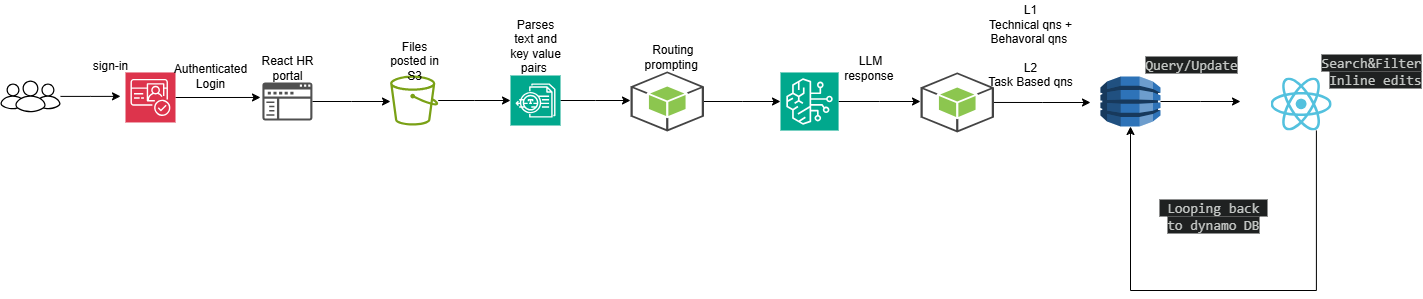

The diagram above was exported from draw.io. Its source (the exported page's mxGraphModel, read from the mxfile embedded in the PNG):
<mxGraphModel dx="1426" dy="841" grid="1" gridSize="10" guides="1" tooltips="1" connect="1" arrows="1" fold="1" page="1" pageScale="1" pageWidth="827" pageHeight="1169" math="0" shadow="0">
  <root>
    <mxCell id="0" />
    <mxCell id="1" parent="0" />
    <mxCell id="iVTI72LLpmXeam5GTbNT-59" style="edgeStyle=orthogonalEdgeStyle;rounded=0;orthogonalLoop=1;jettySize=auto;html=1;" edge="1" parent="1" source="iVTI72LLpmXeam5GTbNT-10">
      <mxGeometry relative="1" as="geometry">
        <mxPoint x="130" y="95.86000000000001" as="targetPoint" />
      </mxGeometry>
    </mxCell>
    <mxCell id="iVTI72LLpmXeam5GTbNT-10" value="" style="sketch=0;verticalLabelPosition=bottom;sketch=0;aspect=fixed;html=1;verticalAlign=top;strokeColor=none;fillColor=#000000;align=center;outlineConnect=0;pointerEvents=1;shape=mxgraph.citrix2.users;" vertex="1" parent="1">
      <mxGeometry x="10" y="80" width="60" height="31.72" as="geometry" />
    </mxCell>
    <mxCell id="iVTI72LLpmXeam5GTbNT-13" value="sign-in" style="text;strokeColor=none;align=center;fillColor=none;html=1;verticalAlign=middle;whiteSpace=wrap;rounded=0;" vertex="1" parent="1">
      <mxGeometry x="90" y="50" width="60" height="30" as="geometry" />
    </mxCell>
    <mxCell id="iVTI72LLpmXeam5GTbNT-68" style="edgeStyle=orthogonalEdgeStyle;rounded=0;orthogonalLoop=1;jettySize=auto;html=1;" edge="1" parent="1" source="iVTI72LLpmXeam5GTbNT-14">
      <mxGeometry relative="1" as="geometry">
        <mxPoint x="270" y="96.96000000000004" as="targetPoint" />
      </mxGeometry>
    </mxCell>
    <mxCell id="iVTI72LLpmXeam5GTbNT-14" value="" style="sketch=0;points=[[0,0,0],[0.25,0,0],[0.5,0,0],[0.75,0,0],[1,0,0],[0,1,0],[0.25,1,0],[0.5,1,0],[0.75,1,0],[1,1,0],[0,0.25,0],[0,0.5,0],[0,0.75,0],[1,0.25,0],[1,0.5,0],[1,0.75,0]];outlineConnect=0;fontColor=#232F3E;fillColor=#DD344C;strokeColor=#ffffff;dashed=0;verticalLabelPosition=bottom;verticalAlign=top;align=center;html=1;fontSize=12;fontStyle=0;aspect=fixed;shape=mxgraph.aws4.resourceIcon;resIcon=mxgraph.aws4.cognito;" vertex="1" parent="1">
      <mxGeometry x="135" y="71.96000000000001" width="50" height="50" as="geometry" />
    </mxCell>
    <mxCell id="iVTI72LLpmXeam5GTbNT-62" style="edgeStyle=orthogonalEdgeStyle;rounded=0;orthogonalLoop=1;jettySize=auto;html=1;exitX=1;exitY=0.5;exitDx=0;exitDy=0;exitPerimeter=0;" edge="1" parent="1" source="iVTI72LLpmXeam5GTbNT-19">
      <mxGeometry relative="1" as="geometry">
        <mxPoint x="400" y="101" as="targetPoint" />
      </mxGeometry>
    </mxCell>
    <mxCell id="iVTI72LLpmXeam5GTbNT-19" value="" style="sketch=0;pointerEvents=1;shadow=0;dashed=0;html=1;strokeColor=none;labelPosition=center;verticalLabelPosition=bottom;verticalAlign=top;align=center;fillColor=#505050;shape=mxgraph.mscae.intune.company_portal" vertex="1" parent="1">
      <mxGeometry x="271.92" y="82" width="50" height="38" as="geometry" />
    </mxCell>
    <mxCell id="iVTI72LLpmXeam5GTbNT-20" value="React HR portal" style="text;strokeColor=none;align=center;fillColor=none;html=1;verticalAlign=middle;whiteSpace=wrap;rounded=0;" vertex="1" parent="1">
      <mxGeometry x="266.92" y="52" width="60" height="30" as="geometry" />
    </mxCell>
    <mxCell id="iVTI72LLpmXeam5GTbNT-21" value="Authenticated Login" style="text;strokeColor=none;align=center;fillColor=none;html=1;verticalAlign=middle;whiteSpace=wrap;rounded=0;" vertex="1" parent="1">
      <mxGeometry x="190" y="60" width="60" height="30" as="geometry" />
    </mxCell>
    <mxCell id="iVTI72LLpmXeam5GTbNT-63" style="edgeStyle=orthogonalEdgeStyle;rounded=0;orthogonalLoop=1;jettySize=auto;html=1;" edge="1" parent="1" source="iVTI72LLpmXeam5GTbNT-28">
      <mxGeometry relative="1" as="geometry">
        <mxPoint x="520" y="100" as="targetPoint" />
      </mxGeometry>
    </mxCell>
    <mxCell id="iVTI72LLpmXeam5GTbNT-28" value="" style="sketch=0;outlineConnect=0;fontColor=#232F3E;gradientColor=none;fillColor=#7AA116;strokeColor=none;dashed=0;verticalLabelPosition=bottom;verticalAlign=top;align=center;html=1;fontSize=12;fontStyle=0;aspect=fixed;pointerEvents=1;shape=mxgraph.aws4.bucket;" vertex="1" parent="1">
      <mxGeometry x="399.63000000000005" y="75" width="48.08" height="50" as="geometry" />
    </mxCell>
    <mxCell id="iVTI72LLpmXeam5GTbNT-29" value="Files posted in S3" style="text;strokeColor=none;align=center;fillColor=none;html=1;verticalAlign=middle;whiteSpace=wrap;rounded=0;" vertex="1" parent="1">
      <mxGeometry x="393.66999999999996" y="45" width="60" height="30" as="geometry" />
    </mxCell>
    <mxCell id="iVTI72LLpmXeam5GTbNT-64" style="edgeStyle=orthogonalEdgeStyle;rounded=0;orthogonalLoop=1;jettySize=auto;html=1;" edge="1" parent="1" source="iVTI72LLpmXeam5GTbNT-31">
      <mxGeometry relative="1" as="geometry">
        <mxPoint x="640" y="100" as="targetPoint" />
      </mxGeometry>
    </mxCell>
    <mxCell id="iVTI72LLpmXeam5GTbNT-31" value="" style="sketch=0;points=[[0,0,0],[0.25,0,0],[0.5,0,0],[0.75,0,0],[1,0,0],[0,1,0],[0.25,1,0],[0.5,1,0],[0.75,1,0],[1,1,0],[0,0.25,0],[0,0.5,0],[0,0.75,0],[1,0.25,0],[1,0.5,0],[1,0.75,0]];outlineConnect=0;fontColor=#232F3E;fillColor=#01A88D;strokeColor=#ffffff;dashed=0;verticalLabelPosition=bottom;verticalAlign=top;align=center;html=1;fontSize=12;fontStyle=0;aspect=fixed;shape=mxgraph.aws4.resourceIcon;resIcon=mxgraph.aws4.textract;" vertex="1" parent="1">
      <mxGeometry x="520" y="75" width="50" height="50" as="geometry" />
    </mxCell>
    <mxCell id="iVTI72LLpmXeam5GTbNT-33" value="Parses text and&lt;div&gt;key value pairs&amp;nbsp;&lt;/div&gt;" style="text;strokeColor=none;align=center;fillColor=none;html=1;verticalAlign=middle;whiteSpace=wrap;rounded=0;" vertex="1" parent="1">
      <mxGeometry x="515" y="30" width="60" height="30" as="geometry" />
    </mxCell>
    <mxCell id="iVTI72LLpmXeam5GTbNT-65" style="edgeStyle=orthogonalEdgeStyle;rounded=0;orthogonalLoop=1;jettySize=auto;html=1;exitX=1;exitY=0.5;exitDx=0;exitDy=0;exitPerimeter=0;" edge="1" parent="1" source="iVTI72LLpmXeam5GTbNT-37">
      <mxGeometry relative="1" as="geometry">
        <mxPoint x="790" y="101" as="targetPoint" />
      </mxGeometry>
    </mxCell>
    <mxCell id="iVTI72LLpmXeam5GTbNT-37" value="" style="outlineConnect=0;dashed=0;verticalLabelPosition=bottom;verticalAlign=top;align=center;html=1;shape=mxgraph.aws3.android;fillColor=#8CC64F;gradientColor=none;" vertex="1" parent="1">
      <mxGeometry x="640" y="71" width="73.5" height="60" as="geometry" />
    </mxCell>
    <mxCell id="iVTI72LLpmXeam5GTbNT-39" value="Routing&amp;nbsp;&lt;br&gt;prompting&amp;nbsp;&amp;nbsp;" style="text;strokeColor=none;align=center;fillColor=none;html=1;verticalAlign=middle;whiteSpace=wrap;rounded=0;" vertex="1" parent="1">
      <mxGeometry x="653.5" y="41" width="60" height="30" as="geometry" />
    </mxCell>
    <mxCell id="iVTI72LLpmXeam5GTbNT-66" style="edgeStyle=orthogonalEdgeStyle;rounded=0;orthogonalLoop=1;jettySize=auto;html=1;exitX=1;exitY=0.5;exitDx=0;exitDy=0;exitPerimeter=0;" edge="1" parent="1" source="iVTI72LLpmXeam5GTbNT-40">
      <mxGeometry relative="1" as="geometry">
        <mxPoint x="930" y="101" as="targetPoint" />
      </mxGeometry>
    </mxCell>
    <mxCell id="iVTI72LLpmXeam5GTbNT-40" value="" style="sketch=0;points=[[0,0,0],[0.25,0,0],[0.5,0,0],[0.75,0,0],[1,0,0],[0,1,0],[0.25,1,0],[0.5,1,0],[0.75,1,0],[1,1,0],[0,0.25,0],[0,0.5,0],[0,0.75,0],[1,0.25,0],[1,0.5,0],[1,0.75,0]];outlineConnect=0;fontColor=#232F3E;fillColor=#01A88D;strokeColor=#ffffff;dashed=0;verticalLabelPosition=bottom;verticalAlign=top;align=center;html=1;fontSize=12;fontStyle=0;aspect=fixed;shape=mxgraph.aws4.resourceIcon;resIcon=mxgraph.aws4.bedrock;" vertex="1" parent="1">
      <mxGeometry x="790" y="71.96000000000004" width="58.08" height="58.08" as="geometry" />
    </mxCell>
    <mxCell id="iVTI72LLpmXeam5GTbNT-42" value="LLM response&amp;nbsp;" style="text;strokeColor=none;align=center;fillColor=none;html=1;verticalAlign=middle;whiteSpace=wrap;rounded=0;" vertex="1" parent="1">
      <mxGeometry x="850" y="52" width="60" height="30" as="geometry" />
    </mxCell>
    <mxCell id="iVTI72LLpmXeam5GTbNT-67" style="edgeStyle=orthogonalEdgeStyle;rounded=0;orthogonalLoop=1;jettySize=auto;html=1;exitX=1;exitY=0.5;exitDx=0;exitDy=0;exitPerimeter=0;" edge="1" parent="1" source="iVTI72LLpmXeam5GTbNT-43">
      <mxGeometry relative="1" as="geometry">
        <mxPoint x="1100" y="102" as="targetPoint" />
      </mxGeometry>
    </mxCell>
    <mxCell id="iVTI72LLpmXeam5GTbNT-43" value="" style="outlineConnect=0;dashed=0;verticalLabelPosition=bottom;verticalAlign=top;align=center;html=1;shape=mxgraph.aws3.android;fillColor=#8CC64F;gradientColor=none;" vertex="1" parent="1">
      <mxGeometry x="930" y="71.96000000000001" width="73.5" height="60" as="geometry" />
    </mxCell>
    <mxCell id="iVTI72LLpmXeam5GTbNT-45" value="L1&lt;div&gt;Technical qns + Behavoral qns&amp;nbsp;&lt;/div&gt;&lt;div&gt;&lt;br&gt;&lt;/div&gt;&lt;div&gt;L2&lt;/div&gt;&lt;div&gt;Task Based qns&lt;/div&gt;" style="text;strokeColor=none;align=center;fillColor=none;html=1;verticalAlign=middle;whiteSpace=wrap;rounded=0;" vertex="1" parent="1">
      <mxGeometry x="980" width="120" height="90" as="geometry" />
    </mxCell>
    <mxCell id="iVTI72LLpmXeam5GTbNT-69" style="edgeStyle=orthogonalEdgeStyle;rounded=0;orthogonalLoop=1;jettySize=auto;html=1;exitX=1;exitY=0.5;exitDx=0;exitDy=0;exitPerimeter=0;" edge="1" parent="1" source="iVTI72LLpmXeam5GTbNT-47">
      <mxGeometry relative="1" as="geometry">
        <mxPoint x="1250" y="101" as="targetPoint" />
      </mxGeometry>
    </mxCell>
    <mxCell id="iVTI72LLpmXeam5GTbNT-47" value="" style="outlineConnect=0;dashed=0;verticalLabelPosition=bottom;verticalAlign=top;align=center;html=1;shape=mxgraph.aws3.dynamo_db;fillColor=#2E73B8;gradientColor=none;" vertex="1" parent="1">
      <mxGeometry x="1110" y="76.00000000000004" width="60" height="50" as="geometry" />
    </mxCell>
    <mxCell id="iVTI72LLpmXeam5GTbNT-51" value="&lt;span style=&quot;color: rgb(197, 200, 198); font-family: berkeleyMono, &amp;quot;berkeleyMono Fallback&amp;quot;, ui-monospace, SFMono-Regular, monospace; font-size: 14px; text-align: right; white-space-collapse: preserve; background-color: oklch(0.2457 0.003 196.96);&quot;&gt;Query/Update&lt;/span&gt;" style="text;strokeColor=none;align=center;fillColor=none;html=1;verticalAlign=middle;whiteSpace=wrap;rounded=0;" vertex="1" parent="1">
      <mxGeometry x="1150" y="35" width="102.29" height="60" as="geometry" />
    </mxCell>
    <mxCell id="iVTI72LLpmXeam5GTbNT-52" value="" style="shape=image;verticalLabelPosition=bottom;labelBackgroundColor=default;verticalAlign=top;aspect=fixed;imageAspect=0;editableCssRules=.*;image=data:image/svg+xml,(base64 omitted: 4616 chars);" vertex="1" parent="1">
      <mxGeometry x="1280" y="76.96" width="61.2" height="53.04" as="geometry" />
    </mxCell>
    <mxCell id="iVTI72LLpmXeam5GTbNT-54" value="&lt;div style=&quot;text-align: right;&quot;&gt;&lt;font face=&quot;berkeleyMono, berkeleyMono Fallback, ui-monospace, SFMono-Regular, monospace&quot; color=&quot;#c5c8c6&quot;&gt;&lt;span style=&quot;font-size: 14px; white-space-collapse: preserve; background-color: oklch(0.2457 0.003 196.96);&quot;&gt;Search&amp;amp;Filter&lt;/span&gt;&lt;/font&gt;&lt;/div&gt;&lt;div style=&quot;text-align: right;&quot;&gt;&lt;font face=&quot;berkeleyMono, berkeleyMono Fallback, ui-monospace, SFMono-Regular, monospace&quot; color=&quot;#c5c8c6&quot;&gt;&lt;span style=&quot;font-size: 14px; white-space-collapse: preserve; background-color: oklch(0.2457 0.003 196.96);&quot;&gt;Inline edits&lt;/span&gt;&lt;/font&gt;&lt;/div&gt;&lt;div style=&quot;text-align: right;&quot;&gt;&lt;font face=&quot;berkeleyMono, berkeleyMono Fallback, ui-monospace, SFMono-Regular, monospace&quot; color=&quot;#c5c8c6&quot;&gt;&lt;span style=&quot;font-size: 14px; white-space-collapse: preserve; background-color: oklch(0.2457 0.003 196.96);&quot;&gt;&lt;br&gt;&lt;/span&gt;&lt;/font&gt;&lt;/div&gt;" style="text;strokeColor=none;align=center;fillColor=none;html=1;verticalAlign=middle;whiteSpace=wrap;rounded=0;" vertex="1" parent="1">
      <mxGeometry x="1330" y="50" width="102.29" height="60" as="geometry" />
    </mxCell>
    <mxCell id="iVTI72LLpmXeam5GTbNT-56" value="&lt;div style=&quot;text-align: right;&quot;&gt;&lt;span style=&quot;background-color: oklch(0.2457 0.003 196.96); font-size: 14px; white-space-collapse: preserve; color: rgb(197, 200, 198); font-family: berkeleyMono, &amp;quot;berkeleyMono Fallback&amp;quot;, ui-monospace, SFMono-Regular, monospace;&quot;&gt; Looping back to dynamo DB&lt;/span&gt;&lt;/div&gt;&lt;div style=&quot;text-align: right;&quot;&gt;&lt;font face=&quot;berkeleyMono, berkeleyMono Fallback, ui-monospace, SFMono-Regular, monospace&quot; color=&quot;#c5c8c6&quot;&gt;&lt;span style=&quot;font-size: 14px; white-space-collapse: preserve; background-color: oklch(0.2457 0.003 196.96);&quot;&gt;&lt;br&gt;&lt;/span&gt;&lt;/font&gt;&lt;/div&gt;" style="text;strokeColor=none;align=center;fillColor=none;html=1;verticalAlign=middle;whiteSpace=wrap;rounded=0;" vertex="1" parent="1">
      <mxGeometry x="1150" y="210" width="120" height="30" as="geometry" />
    </mxCell>
    <mxCell id="iVTI72LLpmXeam5GTbNT-71" style="edgeStyle=orthogonalEdgeStyle;rounded=0;orthogonalLoop=1;jettySize=auto;html=1;exitX=0.75;exitY=1;exitDx=0;exitDy=0;entryX=0.5;entryY=1;entryDx=0;entryDy=0;entryPerimeter=0;" edge="1" parent="1" source="iVTI72LLpmXeam5GTbNT-52" target="iVTI72LLpmXeam5GTbNT-47">
      <mxGeometry relative="1" as="geometry">
        <Array as="points">
          <mxPoint x="1326" y="290" />
          <mxPoint x="1140" y="290" />
        </Array>
      </mxGeometry>
    </mxCell>
  </root>
</mxGraphModel>